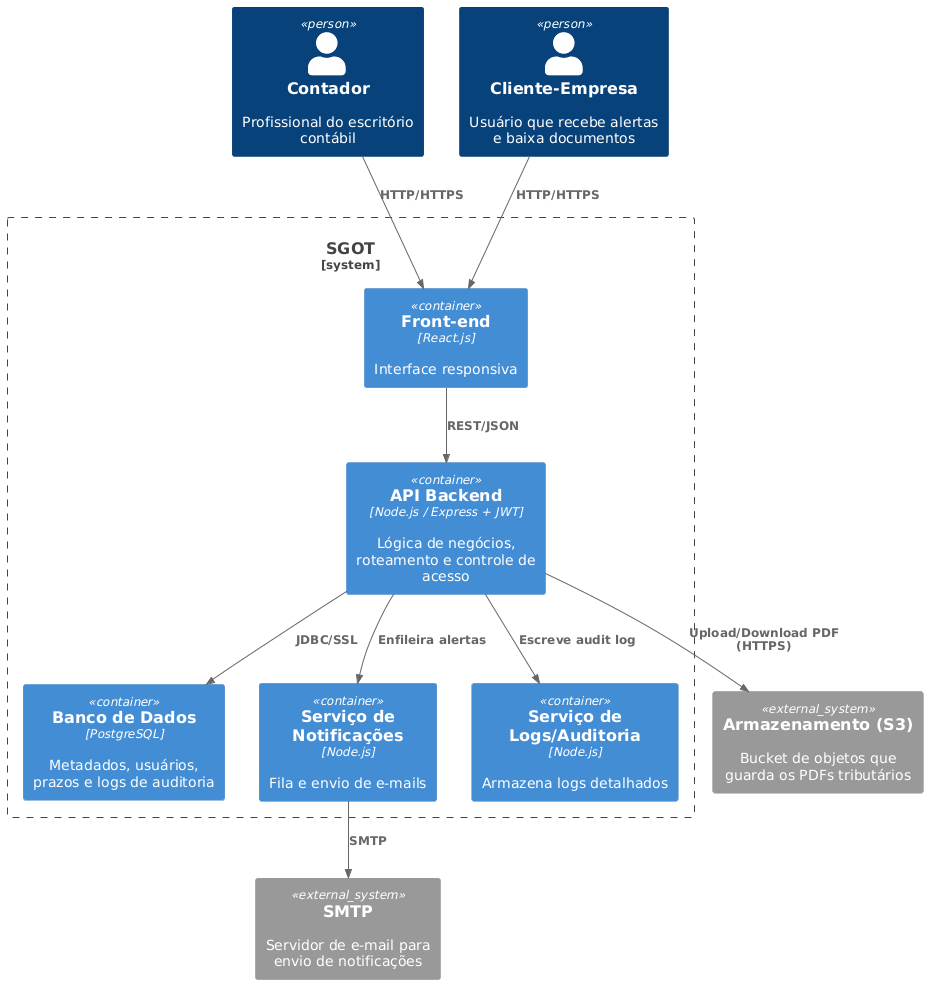

The diagram above was rendered by PlantUML. Its source (embedded in the PNG):
@startuml
!includeurl https://raw.githubusercontent.com/plantuml-stdlib/C4-PlantUML/master/C4_Container.puml

Person(contador, "Contador", "Profissional do escritório contábil")
Person(cliente,  "Cliente-Empresa", "Usuário que recebe alertas e baixa documentos")

System_Boundary(sgot, "SGOT") {
  Container(frontend, "Front-end", "React.js", "Interface responsiva")
  Container(api, "API Backend", "Node.js / Express + JWT", "Lógica de negócios, roteamento e controle de acesso")
  Container(db, "Banco de Dados", "PostgreSQL", "Metadados, usuários, prazos e logs de auditoria")
  Container(notifier, "Serviço de Notificações", "Node.js", "Fila e envio de e-mails")
  Container(logs, "Serviço de Logs/Auditoria", "Node.js", "Armazena logs detalhados")
}

System_Ext(s3,   "Armazenamento (S3)", "Bucket de objetos que guarda os PDFs tributários")
System_Ext(smtp, "SMTP",               "Servidor de e-mail para envio de notificações")

Rel(contador, frontend, "HTTP/HTTPS")
Rel(cliente,  frontend, "HTTP/HTTPS")
Rel(frontend, api,      "REST/JSON")

Rel(api, db,      "JDBC/SSL")
Rel(api, notifier,"Enfileira alertas")
Rel(api, logs,    "Escreve audit log")
Rel(api, s3,      "Upload/Download PDF\n(HTTPS)")

Rel(notifier, smtp, "SMTP")
@enduml